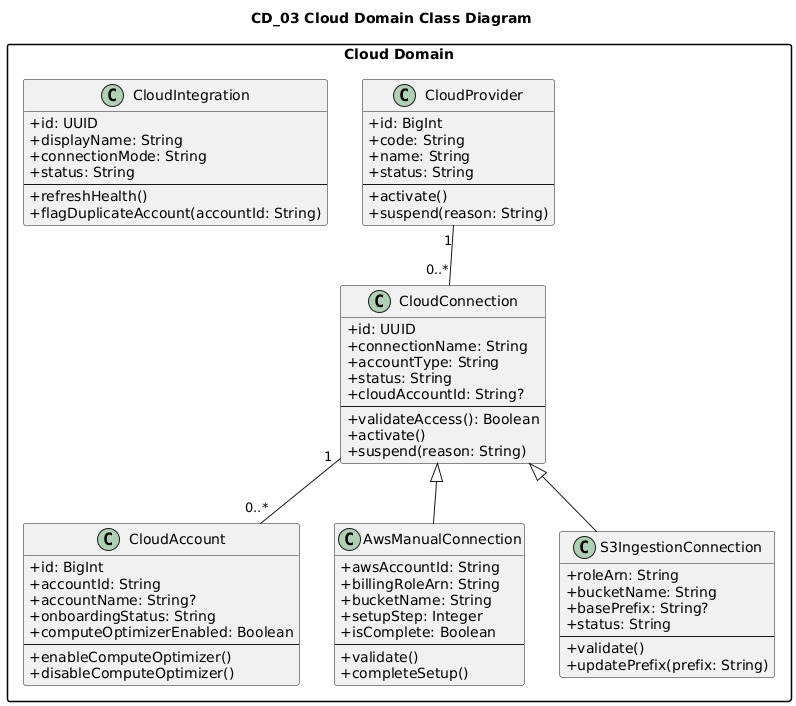

The diagram above was rendered by PlantUML. Its source (embedded in the PNG):
@startuml
title CD_03 Cloud Domain Class Diagram

skinparam classAttributeIconSize 0
skinparam packageStyle rectangle

package "Cloud Domain" {
  class CloudProvider {
    +id: BigInt
    +code: String
    +name: String
    +status: String
    --
    +activate()
    +suspend(reason: String)
  }

  class CloudConnection {
    +id: UUID
    +connectionName: String
    +accountType: String
    +status: String
    +cloudAccountId: String?
    --
    +validateAccess(): Boolean
    +activate()
    +suspend(reason: String)
  }

  class CloudIntegration {
    +id: UUID
    +displayName: String
    +connectionMode: String
    +status: String
    --
    +refreshHealth()
    +flagDuplicateAccount(accountId: String)
  }

  class CloudAccount {
    +id: BigInt
    +accountId: String
    +accountName: String?
    +onboardingStatus: String
    +computeOptimizerEnabled: Boolean
    --
    +enableComputeOptimizer()
    +disableComputeOptimizer()
  }

  class AwsManualConnection {
    +awsAccountId: String
    +billingRoleArn: String
    +bucketName: String
    +setupStep: Integer
    +isComplete: Boolean
    --
    +validate()
    +completeSetup()
  }

  class S3IngestionConnection {
    +roleArn: String
    +bucketName: String
    +basePrefix: String?
    +status: String
    --
    +validate()
    +updatePrefix(prefix: String)
  }

  CloudProvider "1" -- "0..*" CloudConnection
  CloudConnection "1" -- "0..*" CloudAccount
  CloudConnection <|-- AwsManualConnection
  CloudConnection <|-- S3IngestionConnection
}
@enduml